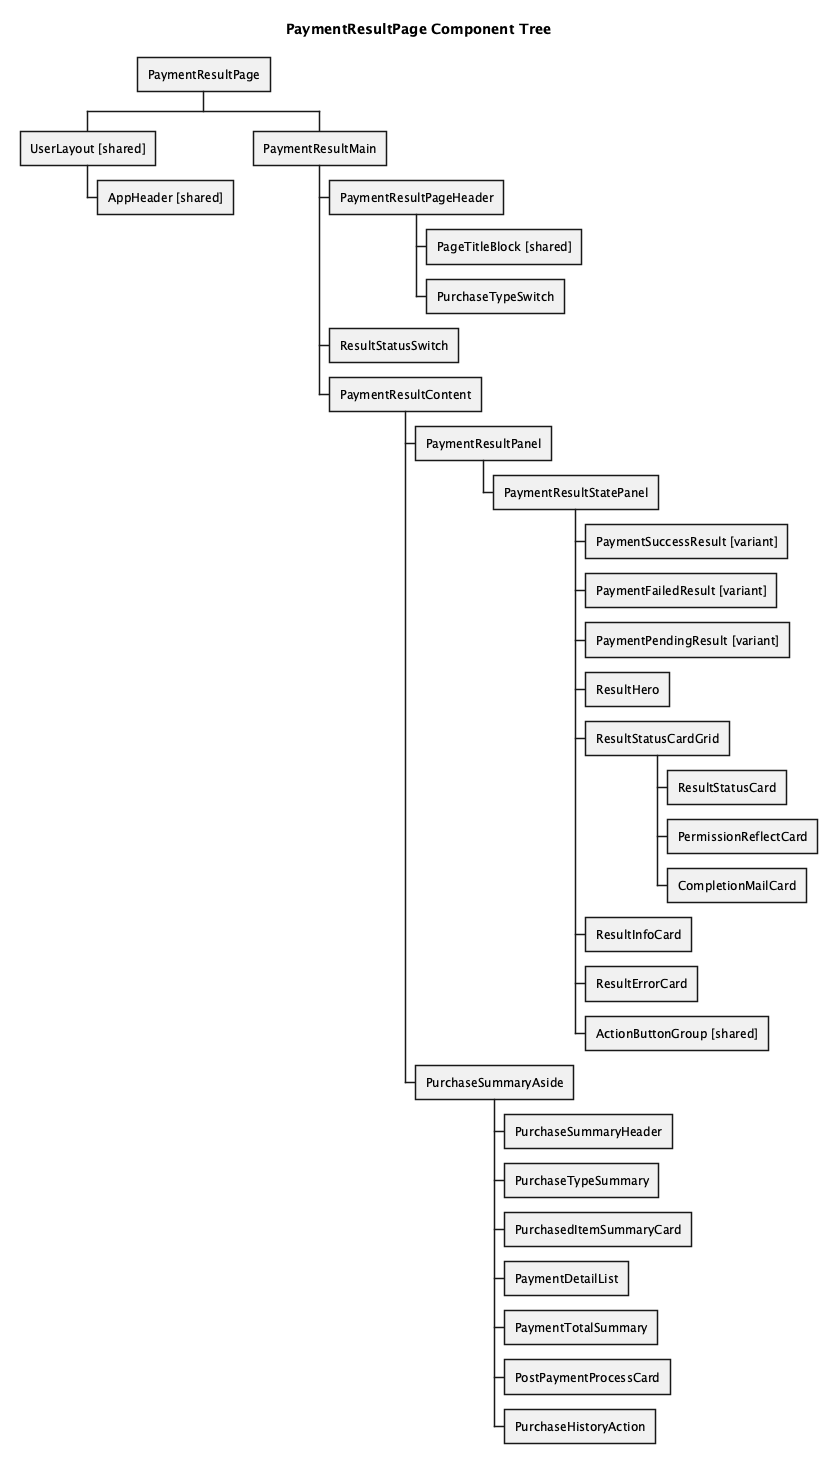

The diagram above was rendered by PlantUML. Its source (embedded in the PNG):
@startwbs
title PaymentResultPage Component Tree
skinparam backgroundColor white
* PaymentResultPage
** UserLayout [shared]
*** AppHeader [shared]
** PaymentResultMain
*** PaymentResultPageHeader
**** PageTitleBlock [shared]
**** PurchaseTypeSwitch
*** ResultStatusSwitch
*** PaymentResultContent
**** PaymentResultPanel
***** PaymentResultStatePanel
****** PaymentSuccessResult [variant]
****** PaymentFailedResult [variant]
****** PaymentPendingResult [variant]
****** ResultHero
****** ResultStatusCardGrid
******* ResultStatusCard
******* PermissionReflectCard
******* CompletionMailCard
****** ResultInfoCard
****** ResultErrorCard
****** ActionButtonGroup [shared]
**** PurchaseSummaryAside
***** PurchaseSummaryHeader
***** PurchaseTypeSummary
***** PurchasedItemSummaryCard
***** PaymentDetailList
***** PaymentTotalSummary
***** PostPaymentProcessCard
***** PurchaseHistoryAction
@endwbs